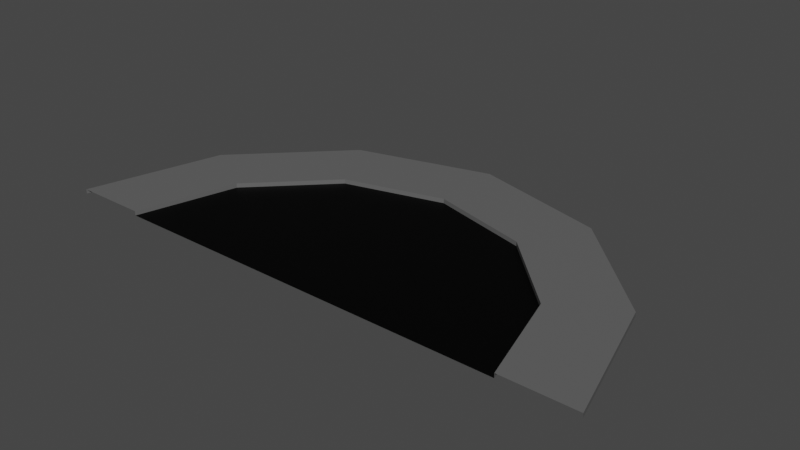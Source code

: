 # Source: road_end.blend  (saved by Blender 2.80.75; exported with 4.5.12 LTS)
import bpy
from mathutils import Matrix  # noqa: F401  (used for matrix-valued properties, if any)

bpy.ops.wm.read_factory_settings(use_empty=True)
scene = bpy.context.scene
scene.name = 'Scene'

# ---- collections
col_collection = bpy.data.collections.new('Collection'); scene.collection.children.link(col_collection)

# ---- images (referenced by path relative to the original .blend; pixels are not part of the script)
import os
ASSET_DIR = os.environ.get("B2B_ASSET_DIR", "")  # directory of the original .blend (textures are referenced by path, not embedded)
HERE = os.path.dirname(os.path.abspath(__file__))  # packed textures are extracted next to this script under _unpacked/

def load_image(name, relpath, width, height, colorspace="sRGB"):
    """Load a texture the original file referenced (path relative to the .blend, or extracted next to this script)."""
    p = next((c for c in (os.path.join(HERE, relpath), os.path.join(ASSET_DIR, relpath)) if relpath and os.path.exists(c)), "")
    if p:
        img = bpy.data.images.load(p, check_existing=True)
        img.name = name
    else:  # same state as the original file: an image datablock whose file is absent (Cycles renders it pink)
        img = bpy.data.images.new(name, width, height)
        img.source = "FILE"
        img.filepath = "//" + (relpath or name)
    img.colorspace_settings.name = colorspace
    return img
img_road = load_image('road', 'road_end.png', 1024, 1024, 'sRGB')

# ---- materials (node trees are filled in below, after node groups)
mat_material_001 = bpy.data.materials.new('Material.001')
mat_material_002 = bpy.data.materials.new('Material.002')
mat_material_003 = bpy.data.materials.new('Material.003')

# ---- material node trees
mat_material_001.use_nodes = True; mat_material_001.node_tree.nodes.clear()
_N = mat_material_001.node_tree.nodes; _L = mat_material_001.node_tree.links
n0 = _N.new('ShaderNodeOutputMaterial'); n0.name = 'Material Output'; n0.location = (300, 300)
n1 = _N.new('ShaderNodeBsdfPrincipled'); n1.name = 'Principled BSDF'; n1.location = (10, 300)
n1.distribution = 'GGX'
n1.subsurface_method = 'BURLEY'
n1.inputs[0].default_value = (1.0, 1.0, 1.0, 1.0)
n1.inputs[3].default_value = 1.45
n1.inputs[27].default_value = (0.0, 0.0, 0.0, 1.0)
n1.inputs[28].default_value = 1.0
n2 = _N.new('ShaderNodeTexImage'); n2.name = 'Image Texture'; n2.location = (-4, 597)
n2.image = img_road
_L.new(n1.outputs[0], n0.inputs[0])
n0.is_active_output = True
mat_material_002.use_nodes = True; mat_material_002.node_tree.nodes.clear()
_N = mat_material_002.node_tree.nodes; _L = mat_material_002.node_tree.links
n0 = _N.new('ShaderNodeOutputMaterial'); n0.name = 'Material Output'; n0.location = (300, 300)
n1 = _N.new('ShaderNodeBsdfPrincipled'); n1.name = 'Principled BSDF'; n1.location = (10, 300)
n1.distribution = 'GGX'
n1.subsurface_method = 'BURLEY'
n1.inputs[0].default_value = (0.0, 0.0, 0.0, 1.0)
n1.inputs[3].default_value = 1.45
n1.inputs[13].default_value = 0.1261
n1.inputs[27].default_value = (0.0, 0.0, 0.0, 1.0)
n1.inputs[28].default_value = 1.0
n2 = _N.new('ShaderNodeTexImage'); n2.name = 'Image Texture'; n2.location = (24, 586)
n2.image = img_road
_L.new(n1.outputs[0], n0.inputs[0])
n0.is_active_output = True
mat_material_003.use_nodes = True; mat_material_003.node_tree.nodes.clear()
_N = mat_material_003.node_tree.nodes; _L = mat_material_003.node_tree.links
n0 = _N.new('ShaderNodeOutputMaterial'); n0.name = 'Material Output'; n0.location = (300, 300)
n1 = _N.new('ShaderNodeBsdfPrincipled'); n1.name = 'Principled BSDF'; n1.location = (10, 300)
n1.distribution = 'GGX'
n1.subsurface_method = 'BURLEY'
n1.inputs[0].default_value = (0.1193, 0.1193, 0.1193, 1.0)
n1.inputs[3].default_value = 1.45
n1.inputs[27].default_value = (0.0, 0.0, 0.0, 1.0)
n1.inputs[28].default_value = 1.0
n2 = _N.new('ShaderNodeTexImage'); n2.name = 'Image Texture'; n2.location = (20, 595)
n2.image = img_road
_L.new(n1.outputs[0], n0.inputs[0])
n0.is_active_output = True

# ---- world
world_world = bpy.data.worlds.new('World'); scene.world = world_world
world_world.use_nodes = True; world_world.node_tree.nodes.clear()
_N = world_world.node_tree.nodes; _L = world_world.node_tree.links
n0 = _N.new('ShaderNodeOutputWorld'); n0.name = 'World Output'; n0.location = (300, 300)
n1 = _N.new('ShaderNodeBackground'); n1.name = 'Background'; n1.location = (10, 300)
n1.inputs[0].default_value = (0.05088, 0.05088, 0.05088, 1.0)
_L.new(n1.outputs[0], n0.inputs[0])
n0.is_active_output = True
world_world.color = (0.05088, 0.05088, 0.05088)
world_world.use_sun_shadow = False
world_world.sun_shadow_jitter_overblur = 0.0

# ---- meshes
me_plane = bpy.data.meshes.new('Plane')
me_plane.from_pydata([(3.353, 0.0, 0.0), (0.0, 0.0, 0.0), (3.353, 0.0, 0.0734), (4.572, -4.768e-07, 0.0734), (4.572, -4.768e-07, 0.0), (2.904, 1.676, -1.77e-08), (2.904, 1.676, 0.0734), (3.959, 2.286, 0.0734), (3.959, 2.286, -1.77e-08), (-3.353, 0.0, 0.0), (-3.353, 0.0, 0.0734), (-4.572, 0.0, 0.0734), (-4.572, 0.0, 0.0), (-2.904, 1.676, 9.313e-10), (-2.904, 1.676, 0.0734), (-3.959, 2.286, 0.0734), (-3.959, 2.286, 9.313e-10), (1.676, 2.904, 9.313e-10), (1.676, 2.904, 0.0734), (2.286, 3.959, 0.0734), (2.286, 3.959, 9.313e-10), (0.0, 3.353, 9.313e-10), (0.0, 3.353, 0.0734), (5.96e-08, 4.572, 0.0734), (5.96e-08, 4.572, 9.313e-10), (-1.676, 2.904, 9.313e-10), (-1.676, 2.904, 0.0734), (-2.286, 3.959, 0.0734), (-2.286, 3.959, 9.313e-10)], [], [(5, 0, 2, 6), (6, 2, 3, 7), (7, 3, 4, 8), (13, 25, 26, 14), (1, 0, 5), (1, 5, 17), (7, 19, 18, 6), (8, 20, 19, 7), (13, 14, 10, 9), (14, 15, 11, 10), (15, 16, 12, 11), (1, 13, 9), (1, 25, 13), (14, 26, 27, 15), (15, 27, 28, 16), (17, 18, 22, 21), (18, 19, 23, 22), (19, 20, 24, 23), (1, 17, 21), (25, 21, 22, 26), (26, 22, 23, 27), (27, 23, 24, 28), (1, 21, 25), (6, 18, 17, 5)])
me_plane.polygons.foreach_set('material_index', [2, 2, 2, 2, 1, 1, 2, 2, 2, 2, 2, 1, 1, 2, 2, 2, 2, 2, 1, 2, 2, 2, 1, 2])
_uv = me_plane.uv_layers.new(name='UVMap')
_uv.uv.foreach_set('vector', [0.999, 0.3067, 0.999, 0.001001, 0.9241, 0.001001, 0.9241, 0.3067, 0.3087, 0.4605, 0.6144, 0.4605, 0.6144, 0.3087, 0.3087, 0.3087, 0.8452, 0.3067, 0.8452, 0.001001, 0.7702, 0.001001, 0.7702, 0.3067, 0.001001, 0.999, 0.3067, 0.999, 0.3067, 0.9241, 0.001001, 0.9241, 0.3067, 0.002002, 0.3067, 0.3067, 0.002002, 0.3067, 0.001001, 0.3057, 0.3057, 0.001001, 0.001001, 0.001001, 0.7682, 0.3067, 0.7682, 0.001001, 0.6164, 0.001001, 0.6164, 0.3067, 0.3087, 0.8452, 0.6144, 0.8452, 0.6144, 0.7702, 0.3087, 0.7702, 0.9221, 0.001001, 0.8472, 0.001001, 0.8472, 0.3067, 0.9221, 0.3067, 0.7682, 0.6144, 0.7682, 0.4625, 0.4625, 0.4625, 0.4625, 0.6144, 0.9221, 0.3087, 0.8472, 0.3087, 0.8472, 0.6144, 0.9221, 0.6144, 0.6144, 0.002002, 0.6144, 0.3067, 0.3097, 0.3067, 0.3067, 0.3097, 0.3067, 0.6144, 0.002002, 0.6144, 0.001001, 0.7682, 0.3067, 0.7682, 0.3067, 0.6164, 0.001001, 0.6164, 0.9221, 0.9221, 0.9221, 0.6164, 0.8472, 0.6164, 0.8472, 0.9221, 0.3067, 0.8452, 0.3067, 0.7702, 0.001001, 0.7702, 0.001001, 0.8452, 0.4605, 0.4625, 0.3087, 0.4625, 0.3087, 0.7682, 0.4605, 0.7682, 0.3067, 0.9221, 0.3067, 0.8472, 0.001001, 0.8472, 0.001001, 0.9221, 0.3087, 0.3057, 0.6134, 0.001001, 0.3087, 0.001001, 0.8452, 0.6144, 0.8452, 0.3087, 0.7702, 0.3087, 0.7702, 0.6144, 0.4625, 0.7682, 0.7682, 0.7682, 0.7682, 0.6164, 0.4625, 0.6164, 0.8452, 0.9221, 0.8452, 0.6164, 0.7702, 0.6164, 0.7702, 0.9221, 0.001001, 0.6134, 0.3057, 0.3087, 0.001001, 0.3087, 0.3087, 0.9221, 0.6144, 0.9221, 0.6144, 0.8472, 0.3087, 0.8472])
me_plane.materials.append(mat_material_001)
me_plane.materials.append(mat_material_002)
me_plane.materials.append(mat_material_003)
me_plane.use_remesh_preserve_volume = False
me_plane.use_remesh_preserve_attributes = False
me_plane.use_mirror_vertex_groups = False
me_plane.update()

# ---- objects
ob_plane = bpy.data.objects.new('Plane', me_plane)

# ---- transforms, parenting, visibility, modifiers, constraints
ob_plane.location = (0.0, 0.0, 0.0)
ob_plane.lineart.crease_threshold = 0.0

# ---- collection membership
col_collection.objects.link(ob_plane)

# ---- scene / render settings (as saved in the file)
scene.frame_start = 1; scene.frame_end = 10000; scene.frame_set(0)
scene.render.engine = 'CYCLES'
scene.render.image_settings.file_format = 'FFMPEG'
scene.render.image_settings.color_mode = 'RGB'
scene.render.image_settings.compression = 0
scene.render.fps = 3
scene.render.fps_base = 0.1
scene.cycles.use_denoising = False
scene.cycles.samples = 128
scene.cycles.sampling_pattern = 'TABULATED_SOBOL'
scene.cycles.use_adaptive_sampling = False
scene.cycles.use_light_tree = False
scene.view_settings.view_transform = 'Filmic'
bpy.context.view_layer.update()

# ---- added for rendering (the .blend has no active camera and no usable light): camera, sun
cam_auto = bpy.data.cameras.new('AutoCamera')
cam_auto.lens = 50.0
cam_auto.sensor_width = 36.0
cam_auto.clip_end = 1000.0
ob_auto_camera = bpy.data.objects.new('AutoCamera', cam_auto)
scene.collection.objects.link(ob_auto_camera)
ob_auto_camera.location = (9.4591, -9.06491, 7.60398)
ob_auto_camera.rotation_euler = (1.09748, -7.21219e-08, 0.694738)
scene.camera = ob_auto_camera
light_auto_sun = bpy.data.lights.new('AutoSun', 'SUN')
light_auto_sun.energy = 3.0
light_auto_sun.angle = 0.0523599
ob_auto_sun = bpy.data.objects.new('AutoSun', light_auto_sun)
scene.collection.objects.link(ob_auto_sun)
ob_auto_sun.rotation_euler = (0.872665, 0.174533, 0.523599)
bpy.context.view_layer.update()
